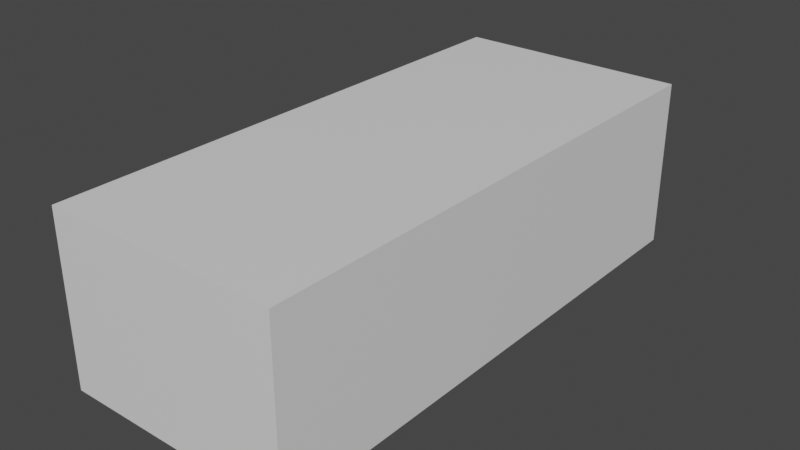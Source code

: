 # Source: car_side.blend  (saved by Blender 3.6.13; exported with 4.5.12 LTS)
import bpy
from mathutils import Matrix  # noqa: F401  (used for matrix-valued properties, if any)

bpy.ops.wm.read_factory_settings(use_empty=True)
scene = bpy.context.scene
scene.name = 'Scene'

# ---- collections
col_collection = bpy.data.collections.new('Collection'); scene.collection.children.link(col_collection)
col_blueprints = bpy.data.collections.new('Blueprints'); scene.collection.children.link(col_blueprints)

# ---- materials (node trees are filled in below, after node groups)
mat_material = bpy.data.materials.new('Material')
mat_material.alpha_threshold = 0.0
mat_material.use_transparent_shadow = False
mat_material.roughness = 0.5
mat_material.line_color = (0.0, 0.0, 0.0, 1.0)

# ---- material node trees
mat_material.use_nodes = True; mat_material.node_tree.nodes.clear()
_N = mat_material.node_tree.nodes; _L = mat_material.node_tree.links
n0 = _N.new('ShaderNodeOutputMaterial'); n0.name = 'Material Output'; n0.location = (300, 300)
n1 = _N.new('ShaderNodeBsdfPrincipled'); n1.name = 'Principled BSDF'; n1.location = (10, 300)
n1.distribution = 'GGX'
n1.subsurface_method = 'RANDOM_WALK_SKIN'
n1.inputs[3].default_value = 1.45
n1.inputs[27].default_value = (0.0, 0.0, 0.0, 1.0)
n1.inputs[28].default_value = 1.0
_L.new(n1.outputs[0], n0.inputs[0])
n0.is_active_output = True

# ---- world
world_world = bpy.data.worlds.new('World'); scene.world = world_world
world_world.use_nodes = True; world_world.node_tree.nodes.clear()
_N = world_world.node_tree.nodes; _L = world_world.node_tree.links
n0 = _N.new('ShaderNodeOutputWorld'); n0.name = 'World Output'; n0.location = (300, 300)
n1 = _N.new('ShaderNodeBackground'); n1.name = 'Background'; n1.location = (10, 300)
n1.inputs[0].default_value = (0.05088, 0.05088, 0.05088, 1.0)
_L.new(n1.outputs[0], n0.inputs[0])
n0.is_active_output = True
world_world.color = (0.05088, 0.05088, 0.05088)
world_world.use_sun_shadow = False
world_world.sun_shadow_jitter_overblur = 0.0

# ---- meshes
me_vert = bpy.data.meshes.new('Vert')
me_vert.from_pydata([(0.7923, -1.585, -0.4625), (0.7945, -1.564, -0.317), (0.8035, -1.529, -0.2147), (0.8044, -1.445, -0.1154), (0.7973, -1.332, -0.0581), (0.7998, -1.198, -0.04808), (0.7961, -1.091, -0.05886), (0.8111, -0.9992, -0.123), (0.8026, -0.9309, -0.2081), (0.7946, -0.8927, -0.3107), (0.7925, -0.8746, -0.4512), (0.7914, -0.8714, -0.5077), (0.7897, -0.6616, -0.4921), (0.788, -0.2773, -0.4948), (0.7858, 0.743, -0.4841), (0.7872, 0.8065, -0.5398), (0.7894, 0.8381, -0.5412), (0.8053, 0.8317, -0.4688), (0.8062, 0.8527, -0.3245), (0.8095, 0.8932, -0.2268), (0.8154, 0.9595, -0.1438), (0.8088, 1.069, -0.08422), (0.8061, 1.188, -0.06635), (0.8046, 1.329, -0.0846), (0.811, 1.416, -0.1389), (0.8082, 1.507, -0.2419), (0.8048, 1.539, -0.3305), (0.7985, 1.545, -0.3819), (0.7876, 1.576, -0.4342), (0.7725, 1.746, -0.4135), (0.7577, 1.852, -0.4057), (0.6584, 1.964, 0.1608), (0.6255, 1.313, 0.1937), (0.7069, 0.9695, 0.1986), (0.689, 0.5116, 0.1642), (0.7488, 0.5206, 0.05607), (0.7842, 0.5176, -0.229), (0.7842, 0.496, -0.3098), (0.7817, 0.4159, -0.396), (0.7853, 0.1783, -0.4116), (0.7881, -0.6487, -0.4041), (0.7897, -0.6778, -0.3098), (0.7906, -0.6932, -0.1482), (0.7897, -0.6846, -0.01355), (0.7098, -0.555, 0.1313), (0.7024, -0.6228, 0.1485), (0.6773, -0.6485, 0.1581), (0.6741, -1.316, 0.07977), (0.6528, -1.675, 0.0286), (0.6355, -1.837, -0.01568), (0.7541, -1.7, -0.1259), (0.7175, -1.753, -0.0593), (0.7766, -1.707, -0.518), (0.7768, -1.586, -0.5289), (0.7509, 1.897, -0.1137), (0.7251, 1.954, 0.08544), (0.7546, 1.875, -0.2742), (0.7658, -1.713, -0.213), (0.7699, -1.721, -0.3084), (0.773, -1.713, -0.4463), (0.6863, 1.953, 0.1456), (0.7509, 1.897, -0.1137), (0.6127, -0.6993, 0.1581), (0.6741, -1.316, 0.07977), (0.6528, -1.675, 0.0286), (0.2481, -1.96, -0.01568), (0.3064, -0.8692, 0.1857), (0.3063, -1.512, 0.1121), (0.2706, -1.879, 0.03852), (0.0, -0.8772, 0.1946), (0.0, -1.516, 0.1201), (0.0, -1.868, 0.0286), (0.0, -1.998, -0.01568), (0.6282, 1.639, 0.19), (0.5005, 0.8637, 0.4883), (0.5263, 0.6545, 0.5029), (0.5215, 0.3951, 0.4886), (0.5245, -0.1163, 0.484), (0.1863, 0.2202, 0.553), (0.2656, -0.2036, 0.4945), (0.4116, -0.1615, 0.4903), (0.4646, 0.4007, 0.5346), (0.4516, 0.6601, 0.5306), (0.4503, 0.8526, 0.4993), (0.1942, 0.6923, 0.551), (0.1764, 0.8808, 0.5178), (0.0, 0.2042, 0.5603), (0.0, -0.1309, 0.5213), (0.0, 0.6837, 0.5582), (0.0, 0.8943, 0.5179), (0.1866, -0.2102, 0.4991), (0.0, -0.2229, 0.5018), (0.5778, 1.973, 0.1698), (0.5086, 1.447, 0.2176), (0.5448, 1.801, 0.2028), (0.1527, 1.981, 0.1711), (0.107, 1.52, 0.2141), (0.1566, 1.836, 0.2048), (0.0, 1.987, 0.1698), (0.0, 1.516, 0.2136), (0.0, 1.837, 0.2038)], [], [(59, 53, 52), (27, 28, 29, 26), (29, 30, 56, 26), (25, 26, 56, 61, 54), (55, 54, 25, 24), (24, 23, 32, 73, 31, 60, 55), (33, 32, 23, 22), (34, 33, 22, 21), (35, 34, 21, 20), (36, 35, 20, 19), (37, 36, 19, 18), (38, 37, 18, 17), (15, 16, 17, 14), (14, 17, 38, 39), (13, 14, 39, 40), (12, 13, 40, 41), (10, 11, 12, 41), (9, 10, 41, 42), (8, 9, 42, 43), (7, 8, 43, 44), (6, 7, 44, 45), (5, 6, 45, 46), (4, 5, 46, 47), (3, 4, 47, 48), (3, 48, 50), (51, 50, 48, 49), (2, 3, 50, 57), (1, 2, 57, 58), (0, 1, 58, 59), (53, 0, 59), (41, 40, 39, 38), (37, 38, 41, 42), (43, 42, 37, 36), (35, 36, 43, 44), (45, 44, 35, 34), (48, 47, 63, 64), (47, 46, 62, 63), (64, 63, 67, 68), (63, 62, 66, 67), (49, 48, 68, 65), (68, 67, 70, 71), (67, 66, 69, 70), (65, 68, 71, 72), (32, 33, 75, 74), (45, 34, 76, 77), (46, 45, 77), (33, 34, 76, 75), (77, 76, 81, 80), (74, 75, 82, 83), (82, 81, 78, 84), (75, 76, 81, 82), (83, 82, 84, 85), (80, 81, 78, 79), (85, 84, 88, 89), (79, 78, 86, 87), (84, 78, 86, 88), (79, 87, 91, 90), (31, 73, 94, 92), (73, 32, 93, 94), (92, 94, 97, 95), (94, 93, 96, 97), (95, 97, 100, 98), (97, 96, 99, 100)])
me_vert.update()
me_cube = bpy.data.meshes.new('Cube')
me_cube.from_pydata([(1.0, 1.0, 1.0), (1.0, 1.0, -1.0), (1.0, -1.0, 1.0), (1.0, -1.0, -1.0), (-1.0, 1.0, 1.0), (-1.0, 1.0, -1.0), (-1.0, -1.0, 1.0), (-1.0, -1.0, -1.0)], [], [(0, 4, 6, 2), (3, 2, 6, 7), (7, 6, 4, 5), (5, 1, 3, 7), (1, 0, 2, 3), (5, 4, 0, 1)])
_uv = me_cube.uv_layers.new(name='UVMap')
_uv.uv.foreach_set('vector', [0.625, 0.5, 0.875, 0.5, 0.875, 0.75, 0.625, 0.75, 0.375, 0.75, 0.625, 0.75, 0.625, 1.0, 0.375, 1.0, 0.375, 0.0, 0.625, 0.0, 0.625, 0.25, 0.375, 0.25, 0.125, 0.5, 0.375, 0.5, 0.375, 0.75, 0.125, 0.75, 0.375, 0.5, 0.625, 0.5, 0.625, 0.75, 0.375, 0.75, 0.375, 0.25, 0.625, 0.25, 0.625, 0.5, 0.375, 0.5])
me_cube.materials.append(mat_material)
me_cube.use_mirror_vertex_groups = False
me_cube.update()

# ---- objects
ob_vertn = bpy.data.objects.new('Vertn', me_vert)
ob_back = bpy.data.objects.new('BACK', None)
ob_cube = bpy.data.objects.new('Cube', me_cube)
ob_front = bpy.data.objects.new('FRONT', None)
ob_side = bpy.data.objects.new('SIDE', None)
ob_top = bpy.data.objects.new('TOP', None)

# ---- transforms, parenting, visibility, modifiers, constraints
ob_vertn.location = (0.0, 0.0, 0.0)
_m = ob_vertn.modifiers.new('Mirror', 'MIRROR')
_m.use_clip = True
ob_back.location = (1.262, 3.643e-07, -2.712)
ob_back.rotation_euler = (-1.571, 3.142, 0.0)
ob_back.scale = (1.635, 1.635, 1.635)
ob_back.empty_display_type = 'IMAGE'
ob_back.empty_display_size = 5.0
ob_back.empty_image_depth = 'FRONT'
ob_back.show_empty_image_perspective = False
ob_back.use_empty_image_alpha = True
ob_back.empty_image_side = 'FRONT'
ob_back.color = (1.0, 1.0, 1.0, 0.1)
ob_back.hide_select = True
ob_cube.location = (0.0, 0.0, 0.0)
ob_cube.scale = (0.9225, 2.132, 0.6705)
ob_cube.lock_rotations_4d = False
ob_cube.empty_display_type = 'ARROWS'
ob_cube.hide_select = True
ob_cube.lineart.crease_threshold = 0.0
ob_front.location = (-1.104, 3.677e-07, -2.737)
ob_front.rotation_euler = (-1.571, 3.142, 0.0)
ob_front.scale = (1.635, 1.635, 1.635)
ob_front.empty_display_type = 'IMAGE'
ob_front.empty_display_size = 5.0
ob_front.empty_image_depth = 'BACK'
ob_front.show_empty_image_perspective = False
ob_front.use_empty_image_alpha = True
ob_front.empty_image_side = 'BACK'
ob_front.color = (1.0, 1.0, 1.0, 0.1)
ob_side.location = (-2.606, -0.01103, -1.068)
ob_side.rotation_euler = (-1.571, 3.142, -1.571)
ob_side.scale = (1.635, 1.635, 1.635)
ob_side.empty_display_type = 'IMAGE'
ob_side.empty_display_size = 5.0
ob_side.show_empty_image_perspective = False
ob_side.use_empty_image_alpha = True
ob_side.color = (1.0, 1.0, 1.0, 0.1)
ob_side.hide_select = True
ob_top.location = (-2.617, -0.01158, 0.0)
ob_top.rotation_euler = (0.0, 0.0, 1.571)
ob_top.scale = (1.635, 1.635, 1.635)
ob_top.empty_display_type = 'IMAGE'
ob_top.empty_display_size = 5.0
ob_top.show_empty_image_perspective = False
ob_top.use_empty_image_alpha = True
ob_top.color = (1.0, 1.0, 1.0, 0.1)
ob_top.hide_select = True

# ---- collection membership
col_collection.objects.link(ob_vertn)
col_blueprints.objects.link(ob_back)
col_blueprints.objects.link(ob_cube)
col_blueprints.objects.link(ob_front)
col_blueprints.objects.link(ob_side)
col_blueprints.objects.link(ob_top)

# ---- scene / render settings (as saved in the file)
scene.frame_start = 1; scene.frame_end = 250; scene.frame_set(1)
scene.render.engine = 'BLENDER_EEVEE_NEXT'
scene.cycles.sampling_pattern = 'TABULATED_SOBOL'
scene.view_settings.view_transform = 'Filmic'
bpy.context.view_layer.update()

# ---- added for rendering (the .blend has no active camera and no usable light): camera, sun
cam_auto = bpy.data.cameras.new('AutoCamera')
cam_auto.lens = 50.0
cam_auto.sensor_width = 36.0
cam_auto.clip_end = 1000.0
ob_auto_camera = bpy.data.objects.new('AutoCamera', cam_auto)
scene.collection.objects.link(ob_auto_camera)
ob_auto_camera.location = (4.47493, -5.36991, 3.57994)
ob_auto_camera.rotation_euler = (1.09748, -7.21219e-08, 0.694738)
scene.camera = ob_auto_camera
light_auto_sun = bpy.data.lights.new('AutoSun', 'SUN')
light_auto_sun.energy = 3.0
light_auto_sun.angle = 0.0523599
ob_auto_sun = bpy.data.objects.new('AutoSun', light_auto_sun)
scene.collection.objects.link(ob_auto_sun)
ob_auto_sun.rotation_euler = (0.872665, 0.174533, 0.523599)
bpy.context.view_layer.update()
